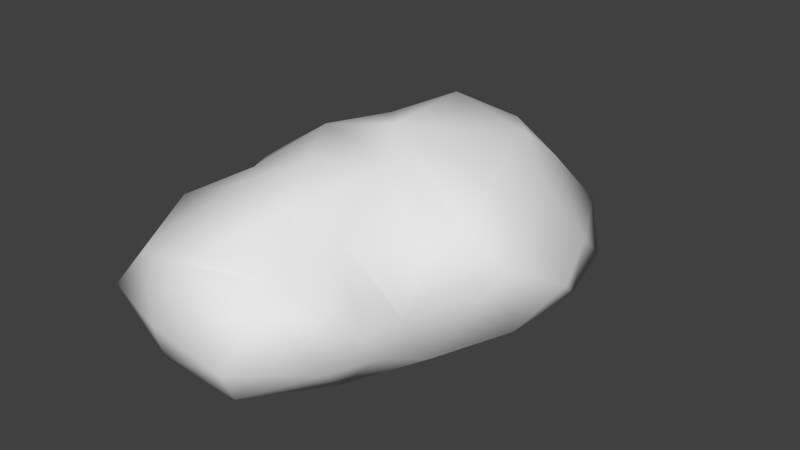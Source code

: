 # Source: cloud-1.blend  (saved by Blender 2.75.0; exported with 4.5.12 LTS)
import bpy
from mathutils import Matrix  # noqa: F401  (used for matrix-valued properties, if any)

bpy.ops.wm.read_factory_settings(use_empty=True)
scene = bpy.context.scene
scene.name = 'Scene'

# ---- collections
col_collection_1 = bpy.data.collections.new('Collection 1'); scene.collection.children.link(col_collection_1)

# ---- world
world_world = bpy.data.worlds.new('World'); scene.world = world_world
world_world.color = (0.05088, 0.05088, 0.05088)
world_world.use_sun_shadow = False
world_world.sun_shadow_jitter_overblur = 0.0
world_world.cycles.sampling_method = 'MANUAL'
world_world.cycles.sample_map_resolution = 256

# ---- meshes
me_icosphere_005 = bpy.data.meshes.new('Icosphere.005')
me_icosphere_005.from_pydata([(0.003511, -2.583, -1.291), (-1.422, -0.6577, -0.8663), (1.007, -2.564, -0.6625), (0.429, -4.146, -0.287), (-1.597, -3.504, -0.5793), (-0.44, -1.025, 0.9062), (1.293, -2.164, 0.4669), (0.7207, -3.451, 0.4413), (-1.128, -3.739, 0.3544), (-1.323, -2.239, 0.387), (0.009497, -2.516, 1.243), (0.3761, -2.036, -1.128), (-0.3929, -2.04, -1.179), (-0.4014, -0.6508, -0.9977), (-1.58, -2.124, -0.8758), (-0.6312, -2.771, -1.129), (0.613, -2.764, -1.046), (0.3733, -3.957, -0.6753), (1.115, -3.42, -0.3483), (-0.6557, -3.959, -0.6194), (-1.886, -1.227, -0.4271), (-1.862, -2.033, -0.2107), (-1.497, -0.8082, -0.1209), (1.314, -2.563, -0.05686), (0.6978, -3.913, 0.3948), (1.281, -3.156, 0.07924), (-1.651, -3.737, -0.2345), (-0.5579, -4.134, -0.1319), (-1.28, -1.806, 0.7113), (0.7116, -2.79, 0.7368), (-0.2009, -3.976, 0.6413), (-1.495, -2.855, 0.5418), (-0.5378, -1.622, 1.226), (-0.8499, -2.408, 0.8975), (0.5672, -1.92, 1.131), (0.3129, -3.085, 1.023), (-0.6127, -2.869, 0.9348), (0.1469, -0.2058, -1.251), (1.84, -1.394, -0.5612), (-1.305, -0.208, -0.6788), (-0.879, 1.461, -0.3657), (1.584, 0.7558, -0.6171), (1.442, -1.744, 0.6882), (-0.8113, 0.315, 0.4018), (0.2445, 1.301, 0.2414), (1.418, -0.2058, 0.5542), (0.1192, -0.1683, 1.332), (-0.0557, -0.8293, -1.064), (0.6773, -0.5911, -1.064), (1.397, -2.226, -0.6591), (1.874, -0.2831, -0.577), (0.7883, 0.1225, -1.074), (-0.5087, -0.2058, -1.064), (-0.7014, 1.479, -0.7831), (-1.337, 0.5933, -0.5272), (0.2689, 1.803, -0.7682), (2.118, -0.8513, -0.1448), (1.86, -0.08063, -0.003529), (1.877, -1.576, 0.2574), (-0.9041, 1.301, 0.06596), (-1.205, 0.2215, 0.08482), (1.097, 1.388, -0.277), (0.2012, 1.822, -0.0943), (1.348, -1.168, 0.9275), (-0.9419, -0.269, 0.6924), (-0.3328, 0.6414, 0.5353), (1.077, 0.484, 0.5914), (0.2366, -1.419, 1.353), (0.9767, -0.01191, 1.015), (-0.1936, -0.9462, 1.239), (-0.2835, -0.1283, 0.9811), (0.6084, 0.3553, 0.9948)], [], [(0, 12, 11), (1, 12, 14), (0, 11, 16), (0, 16, 17), (0, 17, 15), (1, 14, 20), (13, 1, 52), (3, 18, 24), (4, 19, 26), (1, 20, 22), (2, 23, 25), (3, 24, 27), (4, 26, 21), (5, 28, 32), (7, 29, 35), (8, 30, 36), (9, 31, 33), (33, 36, 10), (33, 31, 36), (31, 8, 36), (36, 35, 10), (36, 30, 35), (30, 7, 35), (35, 34, 10), (35, 29, 34), (29, 6, 34), (34, 32, 10), (32, 33, 10), (32, 28, 33), (28, 9, 33), (21, 31, 9), (21, 26, 31), (26, 8, 31), (27, 30, 8), (27, 24, 30), (24, 7, 30), (25, 29, 7), (25, 23, 29), (23, 6, 29), (22, 28, 5), (22, 20, 28), (20, 9, 28), (26, 27, 8), (26, 19, 27), (19, 3, 27), (24, 25, 7), (24, 18, 25), (18, 2, 25), (23, 58, 6), (58, 23, 49), (2, 49, 23), (16, 49, 2), (49, 16, 11), (49, 11, 48), (20, 21, 9), (20, 14, 21), (14, 4, 21), (15, 19, 4), (15, 17, 19), (17, 3, 19), (17, 18, 3), (17, 16, 18), (16, 2, 18), (39, 52, 1), (48, 11, 47), (47, 11, 13), (14, 15, 4), (14, 12, 15), (12, 0, 15), (52, 47, 13), (11, 12, 13), (12, 1, 13), (37, 48, 47), (38, 48, 50), (37, 47, 52), (37, 52, 53), (37, 53, 51), (38, 50, 56), (40, 54, 59), (41, 55, 61), (38, 56, 58), (40, 59, 62), (41, 61, 57), (42, 63, 67), (43, 64, 70), (44, 65, 71), (45, 66, 68), (68, 71, 46), (68, 66, 71), (66, 44, 71), (71, 70, 46), (71, 65, 70), (65, 43, 70), (70, 69, 46), (69, 67, 46), (67, 68, 46), (67, 63, 68), (63, 45, 68), (57, 66, 45), (57, 61, 66), (61, 44, 66), (62, 65, 44), (62, 59, 65), (59, 43, 65), (60, 64, 43), (58, 63, 42), (58, 56, 63), (56, 45, 63), (61, 62, 44), (61, 55, 62), (55, 40, 62), (59, 60, 43), (59, 54, 60), (54, 39, 60), (49, 38, 58), (56, 57, 45), (56, 50, 57), (50, 41, 57), (51, 55, 41), (51, 53, 55), (53, 40, 55), (53, 54, 40), (53, 52, 54), (52, 39, 54), (50, 51, 41), (50, 48, 51), (48, 37, 51), (48, 38, 49), (58, 42, 6), (6, 42, 34), (67, 34, 42), (32, 34, 67), (69, 32, 67), (5, 32, 69), (70, 5, 69), (70, 64, 5), (5, 64, 22), (60, 22, 64), (39, 22, 60), (22, 39, 1)])
me_icosphere_005.polygons.foreach_set('use_smooth', [True] * 140)
me_icosphere_005.use_remesh_preserve_volume = False
me_icosphere_005.use_remesh_preserve_attributes = False
me_icosphere_005.use_mirror_vertex_groups = False
me_icosphere_005.update()

# ---- objects
ob_cloud = bpy.data.objects.new('Cloud', me_icosphere_005)

# ---- transforms, parenting, visibility, modifiers, constraints
ob_cloud.location = (-0.09145, 1.377, 1.019)
ob_cloud.lineart.crease_threshold = 0.0

# ---- collection membership
col_collection_1.objects.link(ob_cloud)

# ---- scene / render settings (as saved in the file)
scene.frame_start = 1; scene.frame_end = 250; scene.frame_set(1)
scene.render.engine = 'BLENDER_EEVEE_NEXT'
scene.render.resolution_percentage = 50
scene.render.dither_intensity = 0.0
scene.cycles.use_denoising = False
scene.cycles.samples = 10
scene.cycles.sampling_pattern = 'TABULATED_SOBOL'
scene.cycles.light_sampling_threshold = 0.0
scene.cycles.use_adaptive_sampling = False
scene.cycles.use_light_tree = False
scene.cycles.blur_glossy = 0.0
scene.cycles.pixel_filter_type = 'GAUSSIAN'
scene.cycles.sample_clamp_indirect = 0.0
scene.view_settings.view_transform = 'Standard'
bpy.context.view_layer.update()

# ---- added for rendering (the .blend has no active camera and no usable light): camera, sun
cam_auto = bpy.data.cameras.new('AutoCamera')
cam_auto.lens = 50.0
cam_auto.sensor_width = 36.0
cam_auto.clip_end = 1000.0
ob_auto_camera = bpy.data.objects.new('AutoCamera', cam_auto)
scene.collection.objects.link(ob_auto_camera)
ob_auto_camera.location = (7.10907, -8.28596, 6.71796)
ob_auto_camera.rotation_euler = (1.09748, -7.21219e-08, 0.694738)
scene.camera = ob_auto_camera
light_auto_sun = bpy.data.lights.new('AutoSun', 'SUN')
light_auto_sun.energy = 3.0
light_auto_sun.angle = 0.0523599
ob_auto_sun = bpy.data.objects.new('AutoSun', light_auto_sun)
scene.collection.objects.link(ob_auto_sun)
ob_auto_sun.rotation_euler = (0.872665, 0.174533, 0.523599)
bpy.context.view_layer.update()
